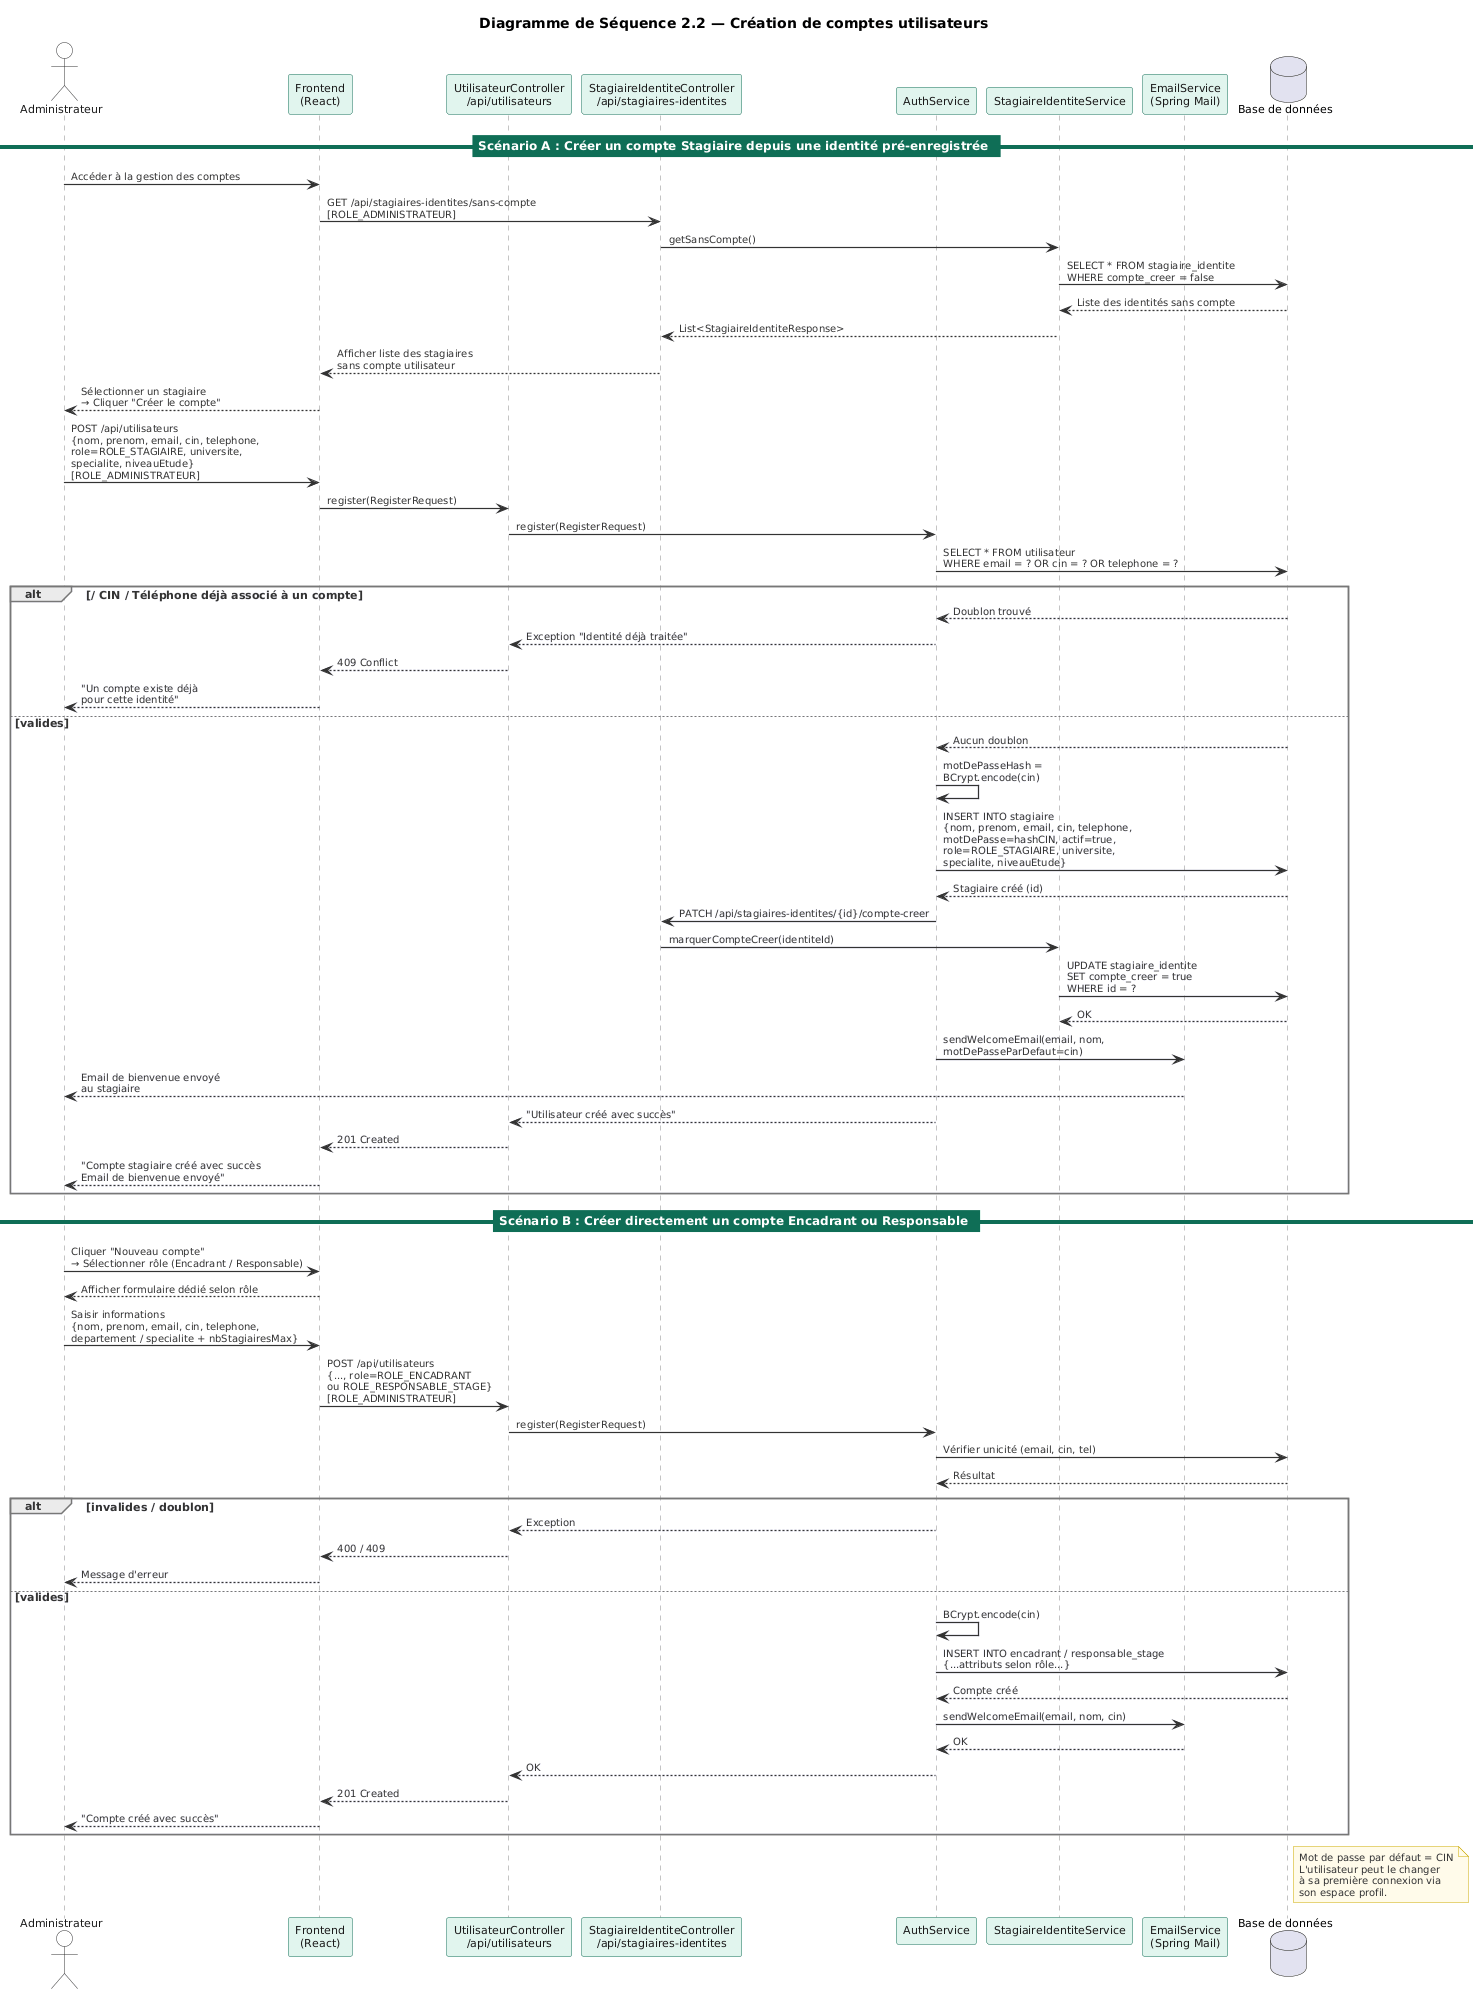

The diagram above was rendered by PlantUML. Its source (embedded in the PNG):
@startuml
skinparam backgroundColor #FFFFFF
skinparam defaultFontName "DejaVu Sans"
skinparam defaultFontSize 11
skinparam shadowing false

skinparam sequenceArrowThickness 1.2
skinparam sequenceArrowColor #333333
skinparam sequenceArrowFontColor #333333
skinparam sequenceArrowFontSize 10

skinparam ParticipantBackgroundColor #E1F5EE
skinparam ParticipantBorderColor #0F6E56
skinparam sequenceParticipantFontColor #1A1A1A
skinparam sequenceParticipantFontSize 11

skinparam ActorBorderColor #333333
skinparam ActorBackgroundColor #FFFFFF
skinparam sequenceActorFontColor #1A1A1A

skinparam sequenceLifeLineBorderColor #888888

skinparam sequenceGroupBorderColor #777777
skinparam sequenceGroupBodyBackgroundColor #F8F8FF
skinparam sequenceGroupFontColor #333333
skinparam sequenceGroupHeaderFontColor #333333
skinparam sequenceGroupHeaderFontSize 11

skinparam sequenceDividerBackgroundColor #0F6E56
skinparam sequenceDividerBorderColor #0F6E56
skinparam sequenceDividerFontColor #FFFFFF
skinparam sequenceDividerFontSize 12

skinparam noteBorderColor #CCAA00
skinparam noteBackgroundColor #FFFBEA
skinparam noteFontColor #333333
skinparam noteFontSize 10

title **Diagramme de Séquence 2.2 — Création de comptes utilisateurs **

actor "Administrateur" as A
participant "Frontend\n(React)" as FE
participant "UtilisateurController\n/api/utilisateurs" as UC
participant "StagiaireIdentiteController\n/api/stagiaires-identites" as SIC
participant "AuthService" as AS
participant "StagiaireIdentiteService" as SIS
participant "EmailService\n(Spring Mail)" as ES
database "Base de données" as DB

== Scénario A : Créer un compte Stagiaire depuis une identité pré-enregistrée ==

A -> FE : Accéder à la gestion des comptes
FE -> SIC : GET /api/stagiaires-identites/sans-compte\n[ROLE_ADMINISTRATEUR]
SIC -> SIS : getSansCompte()
SIS -> DB : SELECT * FROM stagiaire_identite\nWHERE compte_creer = false
DB --> SIS : Liste des identités sans compte
SIS --> SIC : List<StagiaireIdentiteResponse>
SIC --> FE : Afficher liste des stagiaires\nsans compte utilisateur
FE --> A : Sélectionner un stagiaire\n→ Cliquer "Créer le compte"
A -> FE : POST /api/utilisateurs\n{nom, prenom, email, cin, telephone,\nrole=ROLE_STAGIAIRE, universite,\nspecialite, niveauEtude}\n[ROLE_ADMINISTRATEUR]
FE -> UC : register(RegisterRequest)
UC -> AS : register(RegisterRequest)
AS -> DB : SELECT * FROM utilisateur\nWHERE email = ? OR cin = ? OR telephone = ?

alt / CIN / Téléphone déjà associé à un compte
    DB --> AS : Doublon trouvé
    AS --> UC : Exception "Identité déjà traitée"
    UC --> FE : 409 Conflict
    FE --> A : "Un compte existe déjà\npour cette identité"

else valides
    DB --> AS : Aucun doublon
    AS -> AS : motDePasseHash =\nBCrypt.encode(cin)
    AS -> DB : INSERT INTO stagiaire\n{nom, prenom, email, cin, telephone,\nmotDePasse=hashCIN, actif=true,\nrole=ROLE_STAGIAIRE, universite,\nspecialite, niveauEtude}
    DB --> AS : Stagiaire créé (id)
    AS -> SIC : PATCH /api/stagiaires-identites/{id}/compte-creer
    SIC -> SIS : marquerCompteCreer(identiteId)
    SIS -> DB : UPDATE stagiaire_identite\nSET compte_creer = true\nWHERE id = ?
    DB --> SIS : OK
    AS -> ES : sendWelcomeEmail(email, nom,\nmotDePasseParDefaut=cin)
    ES --> A : Email de bienvenue envoyé\nau stagiaire
    AS --> UC : "Utilisateur créé avec succès"
    UC --> FE : 201 Created
    FE --> A : "Compte stagiaire créé avec succès\nEmail de bienvenue envoyé"
end

== Scénario B : Créer directement un compte Encadrant ou Responsable ==

A -> FE : Cliquer "Nouveau compte"\n→ Sélectionner rôle (Encadrant / Responsable)
FE --> A : Afficher formulaire dédié selon rôle
A -> FE : Saisir informations\n{nom, prenom, email, cin, telephone,\ndepartement / specialite + nbStagiairesMax}
FE -> UC : POST /api/utilisateurs\n{..., role=ROLE_ENCADRANT\nou ROLE_RESPONSABLE_STAGE}\n[ROLE_ADMINISTRATEUR]
UC -> AS : register(RegisterRequest)
AS -> DB : Vérifier unicité (email, cin, tel)
DB --> AS : Résultat

alt invalides / doublon
    AS --> UC : Exception
    UC --> FE : 400 / 409
    FE --> A : Message d'erreur

else valides
    AS -> AS : BCrypt.encode(cin)
    AS -> DB : INSERT INTO encadrant / responsable_stage\n{...attributs selon rôle...}
    DB --> AS : Compte créé
    AS -> ES : sendWelcomeEmail(email, nom, cin)
    ES --> AS : OK
    AS --> UC : OK
    UC --> FE : 201 Created
    FE --> A : "Compte créé avec succès"
end

note right of DB
  Mot de passe par défaut = CIN
  L'utilisateur peut le changer
  à sa première connexion via
  son espace profil.
end note
@enduml